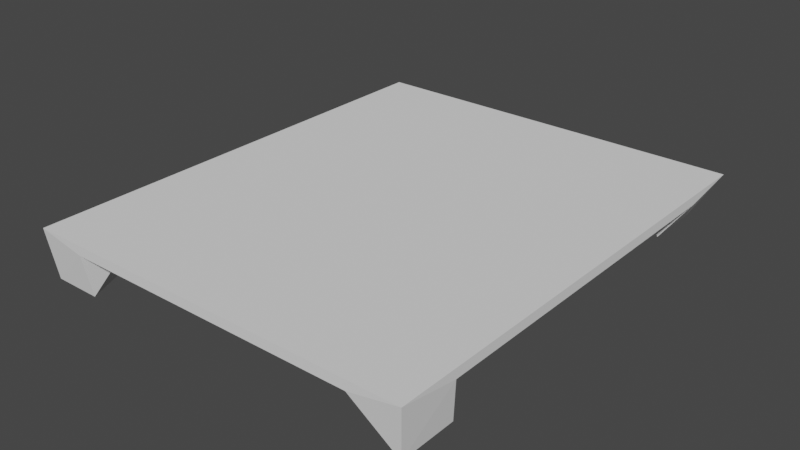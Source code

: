 # Source: BoardGround2.blend  (saved by Blender 3.4.6; exported with 4.5.12 LTS)
import bpy
from mathutils import Matrix  # noqa: F401  (used for matrix-valued properties, if any)

bpy.ops.wm.read_factory_settings(use_empty=True)
scene = bpy.context.scene
scene.name = 'Scene'

# ---- collections
col_collection = bpy.data.collections.new('Collection'); scene.collection.children.link(col_collection)

# ---- world
world_world = bpy.data.worlds.new('World'); scene.world = world_world
world_world.use_nodes = True; world_world.node_tree.nodes.clear()
_N = world_world.node_tree.nodes; _L = world_world.node_tree.links
n0 = _N.new('ShaderNodeOutputWorld'); n0.name = 'World Output'; n0.location = (300, 300)
n1 = _N.new('ShaderNodeBackground'); n1.name = 'Background'; n1.location = (10, 300)
n1.inputs[0].default_value = (0.05088, 0.05088, 0.05088, 1.0)
_L.new(n1.outputs[0], n0.inputs[0])
n0.is_active_output = True
world_world.color = (0.05088, 0.05088, 0.05088)
world_world.use_sun_shadow = False
world_world.sun_shadow_jitter_overblur = 0.0

# ---- meshes
me_cube_043 = bpy.data.meshes.new('Cube.043')
me_cube_043.from_pydata([(1.035, 0.02534, 1.234), (1.035, 0.02534, -1.234), (-1.035, 0.02534, 1.234), (-1.035, 0.02534, -1.234), (0.7758, -0.02534, -1.234), (-0.7758, -0.02534, 1.234), (1.034, -0.02534, 0.9252), (-0.7758, -0.02534, -1.234), (0.7758, -0.02534, 1.234), (0.7758, -0.02534, 0.9252), (-0.7758, -0.02534, 0.9252), (-1.034, -0.02534, -0.9252), (-1.034, -0.02534, 0.9252), (1.034, -0.02534, -0.9252), (0.7758, -0.02534, -0.9252), (-0.7758, -0.02534, -0.9252), (1.008, -0.2376, 0.9018), (1.008, -0.2376, 1.202), (0.8821, -0.2376, -1.202), (-1.008, -0.2376, -1.052), (-0.7561, -0.2376, 1.202), (-1.008, -0.2376, 1.202), (-0.7561, -0.2376, -1.052), (0.7561, -0.2376, 1.052), (-0.8821, -0.2376, 0.9018), (0.8821, -0.2376, -0.9018)], [], [(15, 9, 14), (10, 5, 9), (3, 7, 4), (0, 8, 5), (1, 2, 3), (4, 18, 1), (12, 10, 15), (1, 13, 6), (23, 17, 16), (11, 19, 3), (15, 7, 22), (1, 0, 2), (9, 5, 8), (2, 0, 5), (1, 3, 4), (11, 12, 15), (6, 13, 14, 9), (0, 1, 6), (12, 11, 3, 2), (16, 6, 9, 23), (15, 10, 9), (14, 4, 7, 15), (17, 23, 8, 0), (14, 13, 25), (24, 21, 20), (18, 4, 14, 25), (20, 5, 10, 24), (10, 12, 24), (19, 22, 7, 3), (17, 0, 6, 16), (21, 24, 12, 2), (9, 8, 23), (21, 2, 5, 20), (18, 25, 13, 1), (19, 11, 15, 22)])
_uv = me_cube_043.uv_layers.new(name='UVMap')
_uv.uv.foreach_set('vector', [0.3438, 0.5312, 0.1562, 0.7188, 0.1562, 0.5312, 0.3438, 0.7188, 0.3438, 0.75, 0.1562, 0.7188, 0.625, 0.5, 0.375, 0.4688, 0.375, 0.2812, 0.625, 1.0, 0.375, 0.9688, 0.375, 0.7812, 0.875, 0.5, 0.625, 0.75, 0.625, 0.5, 0.375, 0.2812, 0.375, 0.2656, 0.625, 0.25, 0.375, 0.7188, 0.3438, 0.7188, 0.3438, 0.5312, 0.625, 0.25, 0.375, 0.2188, 0.375, 0.03125, 0.1562, 0.7344, 0.125, 0.75, 0.125, 0.7188, 0.375, 0.5312, 0.375, 0.5156, 0.625, 0.5, 0.3438, 0.5312, 0.3438, 0.5, 0.3438, 0.5156, 0.875, 0.5, 0.875, 0.75, 0.625, 0.75, 0.1562, 0.7188, 0.3438, 0.75, 0.1562, 0.75, 0.625, 0.75, 0.625, 1.0, 0.375, 0.7812, 0.625, 0.25, 0.625, 0.5, 0.375, 0.2812, 0.375, 0.5312, 0.375, 0.7188, 0.3438, 0.5312, 0.125, 0.7188, 0.125, 0.5312, 0.1562, 0.5312, 0.1562, 0.7188, 0.625, 0.0, 0.625, 0.25, 0.375, 0.03125, 0.375, 0.7188, 0.375, 0.5312, 0.625, 0.5, 0.625, 0.75, 0.125, 0.7188, 0.125, 0.7188, 0.1562, 0.7188, 0.1562, 0.7344, 0.3438, 0.5312, 0.3438, 0.7188, 0.1562, 0.7188, 0.1562, 0.5312, 0.1562, 0.5, 0.3438, 0.5, 0.3438, 0.5312, 0.375, 1.0, 0.375, 0.9688, 0.375, 0.9688, 0.625, 1.0, 0.1562, 0.5312, 0.125, 0.5312, 0.1406, 0.5312, 0.3594, 0.7188, 0.375, 0.75, 0.3438, 0.75, 0.1406, 0.5, 0.1562, 0.5, 0.1562, 0.5312, 0.1406, 0.5312, 0.3438, 0.75, 0.3438, 0.75, 0.3438, 0.7188, 0.3594, 0.7188, 0.3438, 0.7188, 0.375, 0.7188, 0.3594, 0.7188, 0.375, 0.5156, 0.375, 0.4688, 0.375, 0.4688, 0.625, 0.5, 0.375, 0.0, 0.625, 0.0, 0.375, 0.03125, 0.375, 0.03125, 0.375, 0.75, 0.3594, 0.7188, 0.375, 0.7188, 0.625, 0.75, 0.1562, 0.7188, 0.1562, 0.75, 0.1562, 0.7344, 0.375, 0.75, 0.625, 0.75, 0.375, 0.7812, 0.375, 0.7812, 0.375, 0.2656, 0.375, 0.2188, 0.375, 0.2188, 0.625, 0.25, 0.375, 0.5156, 0.375, 0.5312, 0.3438, 0.5312, 0.3438, 0.5156])
me_cube_043.update()

# ---- objects
ob_cube_013 = bpy.data.objects.new('Cube.013', me_cube_043)

# ---- transforms, parenting, visibility, modifiers, constraints
ob_cube_013.location = (0.0, 0.0, 0.0)
ob_cube_013.rotation_euler = (1.571, -0.0, 0.0)

# ---- collection membership
col_collection.objects.link(ob_cube_013)

# ---- scene / render settings (as saved in the file)
scene.frame_start = 1; scene.frame_end = 250; scene.frame_set(1)
scene.render.engine = 'BLENDER_EEVEE_NEXT'
scene.render.fps = 30
scene.cycles.sampling_pattern = 'TABULATED_SOBOL'
scene.cycles.use_light_tree = False
scene.view_settings.view_transform = 'Filmic'
bpy.context.view_layer.update()

# ---- added for rendering (the .blend has no active camera and no usable light): camera, sun
cam_auto = bpy.data.cameras.new('AutoCamera')
cam_auto.lens = 50.0
cam_auto.sensor_width = 36.0
cam_auto.clip_end = 1000.0
ob_auto_camera = bpy.data.objects.new('AutoCamera', cam_auto)
scene.collection.objects.link(ob_auto_camera)
ob_auto_camera.location = (2.99073, -3.58887, 2.28647)
ob_auto_camera.rotation_euler = (1.09748, -7.21219e-08, 0.694738)
scene.camera = ob_auto_camera
light_auto_sun = bpy.data.lights.new('AutoSun', 'SUN')
light_auto_sun.energy = 3.0
light_auto_sun.angle = 0.0523599
ob_auto_sun = bpy.data.objects.new('AutoSun', light_auto_sun)
scene.collection.objects.link(ob_auto_sun)
ob_auto_sun.rotation_euler = (0.872665, 0.174533, 0.523599)
bpy.context.view_layer.update()
